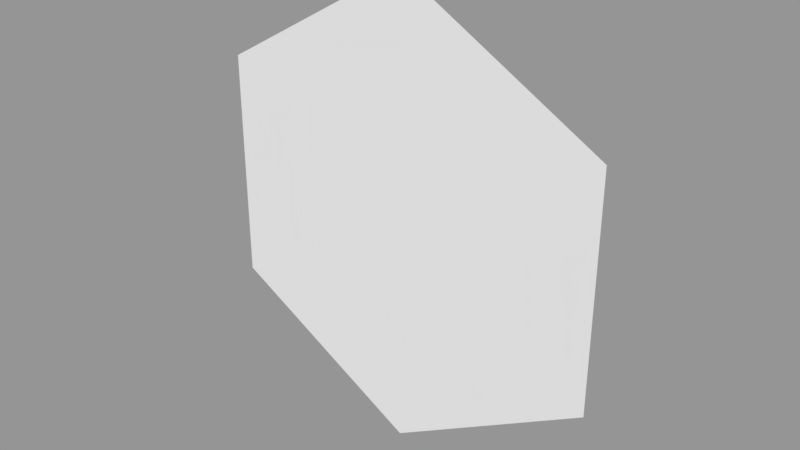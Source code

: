 # Source: Hexagon.blend  (saved by Blender 2.79.0; exported with 4.5.12 LTS)
import bpy
from mathutils import Matrix  # noqa: F401  (used for matrix-valued properties, if any)

bpy.ops.wm.read_factory_settings(use_empty=True)
scene = bpy.context.scene
scene.name = 'Scene'

# ---- collections
col_collection_1 = bpy.data.collections.new('Collection 1'); scene.collection.children.link(col_collection_1)

# ---- materials (node trees are filled in below, after node groups)
mat_center = bpy.data.materials.new('Center')
mat_center.alpha_threshold = 0.0
mat_center.use_transparent_shadow = False
mat_center.roughness = 0.5
mat_edge = bpy.data.materials.new('Edge')
mat_edge.alpha_threshold = 0.0
mat_edge.use_transparent_shadow = False
mat_edge.roughness = 0.5

# ---- material node trees

# ---- meshes
me_cylinder = bpy.data.meshes.new('Cylinder')
me_cylinder.from_pydata([(0.0, 0.25, -5.0), (4.33, 0.25, -2.5), (4.177, 0.25, -2.412), (6.066e-09, 0.25, -4.824), (4.177, 0.25, 2.412), (-4.189e-07, 0.25, 4.824), (-4.177, 0.25, 2.412), (-4.177, 0.25, -2.412), (4.33, 0.25, 2.5), (-4.371e-07, 0.25, 5.0), (-4.33, 0.25, 2.5), (-4.33, 0.25, -2.5)], [], [(8, 4, 5, 9), (8, 1, 2, 4), (2, 1, 0, 3), (7, 11, 10, 6), (11, 7, 3, 0), (9, 5, 6, 10), (6, 5, 4, 2, 3, 7)])
me_cylinder.polygons.foreach_set('material_index', [1, 1, 1, 1, 1, 1, 0])
_uv = me_cylinder.uv_layers.new(name='UVMap')
_uv.uv.foreach_set('vector', [1.0, 0.75, 0.9824, 0.7412, 0.9824, 0.2588, 1.0, 0.25, 1.0, 0.75, 0.5, 1.0, 0.5, 0.9824, 0.9824, 0.7412, 0.5, 0.9824, 0.5, 1.0, 0.0, 0.75, 0.01763, 0.7412, 0.01763, 0.2588, 5.506e-08, 0.25, 0.5, 0.0, 0.5, 0.01763, 5.506e-08, 0.25, 0.01763, 0.2588, 0.01763, 0.7412, 0.0, 0.75, 1.0, 0.25, 0.9824, 0.2588, 0.5, 0.01763, 0.5, 0.0, 0.5, 0.01763, 0.9824, 0.2588, 0.9824, 0.7412, 0.5, 0.9824, 0.01763, 0.7412, 0.01763, 0.2588])
me_cylinder.materials.append(mat_center)
me_cylinder.materials.append(mat_edge)
me_cylinder.use_remesh_preserve_volume = False
me_cylinder.use_remesh_preserve_attributes = False
me_cylinder.use_mirror_vertex_groups = False
me_cylinder.update()

# ---- objects
ob_hexagon = bpy.data.objects.new('Hexagon', me_cylinder)

# ---- transforms, parenting, visibility, modifiers, constraints
ob_hexagon.location = (0.0, 0.0, 0.0)
ob_hexagon.lineart.crease_threshold = 0.0

# ---- collection membership
col_collection_1.objects.link(ob_hexagon)

# ---- scene / render settings (as saved in the file)
scene.frame_start = 1; scene.frame_end = 250; scene.frame_set(0)
scene.render.engine = 'BLENDER_EEVEE_NEXT'
scene.render.resolution_percentage = 50
scene.render.dither_intensity = 0.0
scene.cycles.use_denoising = False
scene.cycles.samples = 128
scene.cycles.sampling_pattern = 'TABULATED_SOBOL'
scene.cycles.use_adaptive_sampling = False
scene.cycles.use_light_tree = False
scene.cycles.blur_glossy = 0.0
scene.cycles.sample_clamp_indirect = 0.0
scene.view_settings.view_transform = 'Standard'
bpy.context.view_layer.update()

# ---- added for rendering (the .blend has no active camera and no usable light): camera, sun + grey world if the file has none
cam_auto = bpy.data.cameras.new('AutoCamera')
cam_auto.lens = 50.0
cam_auto.sensor_width = 36.0
cam_auto.clip_end = 1000.0
ob_auto_camera = bpy.data.objects.new('AutoCamera', cam_auto)
scene.collection.objects.link(ob_auto_camera)
ob_auto_camera.location = (12.2396, -14.4375, 9.79166)
ob_auto_camera.rotation_euler = (1.09748, -7.21219e-08, 0.694738)
scene.camera = ob_auto_camera
light_auto_sun = bpy.data.lights.new('AutoSun', 'SUN')
light_auto_sun.energy = 3.0
light_auto_sun.angle = 0.0523599
ob_auto_sun = bpy.data.objects.new('AutoSun', light_auto_sun)
scene.collection.objects.link(ob_auto_sun)
ob_auto_sun.rotation_euler = (0.872665, 0.174533, 0.523599)
if scene.world is None:
    world_auto = bpy.data.worlds.new('AutoWorld')
    world_auto.color = (0.3, 0.3, 0.3)
    scene.world = world_auto
bpy.context.view_layer.update()
